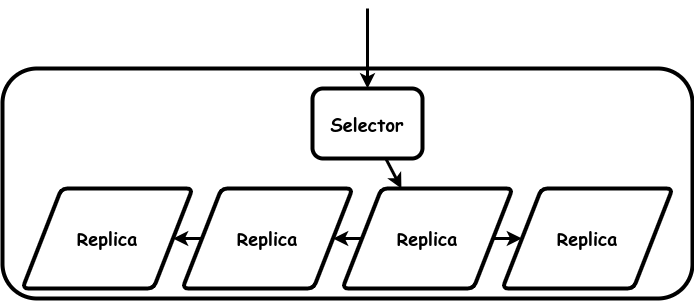

The diagram above was exported from draw.io. Its source (the exported page's mxGraphModel, read from the mxfile embedded in the PNG):
<mxGraphModel dx="1434" dy="1823" grid="1" gridSize="10" guides="1" tooltips="1" connect="1" arrows="1" fold="1" page="1" pageScale="1" pageWidth="850" pageHeight="1100" math="0" shadow="0">
  <root>
    <mxCell id="0" />
    <mxCell id="1" parent="0" />
    <mxCell id="RERQCJBcEq8R5nZOyFl8-2" value="&lt;b style=&quot;font-size: 18px;&quot;&gt;&lt;br&gt;&lt;/b&gt;" style="rounded=1;whiteSpace=wrap;html=1;strokeWidth=4;fontFamily=Comic Sans MS;fontSize=18;" parent="1" vertex="1">
      <mxGeometry x="510" y="-60" width="690" height="230" as="geometry" />
    </mxCell>
    <mxCell id="RERQCJBcEq8R5nZOyFl8-3" value="" style="endArrow=none;startArrow=classic;html=1;rounded=0;strokeWidth=3;endFill=0;" parent="1" source="SelOscMS0Cd61wFNk0_P-4" edge="1">
      <mxGeometry width="50" height="50" relative="1" as="geometry">
        <mxPoint x="990" y="220" as="sourcePoint" />
        <mxPoint x="875" y="-120" as="targetPoint" />
      </mxGeometry>
    </mxCell>
    <mxCell id="RERQCJBcEq8R5nZOyFl8-1" value="&lt;font face=&quot;Comic Sans MS&quot; style=&quot;font-size: 18px;&quot;&gt;Replica&lt;br&gt;&lt;/font&gt;" style="shape=parallelogram;html=1;strokeWidth=4;perimeter=parallelogramPerimeter;whiteSpace=wrap;rounded=1;arcSize=12;size=0.23;fontStyle=1;fontSize=18;" parent="1" vertex="1">
      <mxGeometry x="530" y="60" width="170" height="100" as="geometry" />
    </mxCell>
    <mxCell id="SelOscMS0Cd61wFNk0_P-1" value="&lt;font face=&quot;Comic Sans MS&quot; style=&quot;font-size: 18px;&quot;&gt;Replica&lt;br&gt;&lt;/font&gt;" style="shape=parallelogram;html=1;strokeWidth=4;perimeter=parallelogramPerimeter;whiteSpace=wrap;rounded=1;arcSize=12;size=0.23;fontStyle=1;fontSize=18;" vertex="1" parent="1">
      <mxGeometry x="690" y="60" width="170" height="100" as="geometry" />
    </mxCell>
    <mxCell id="SelOscMS0Cd61wFNk0_P-2" value="&lt;font face=&quot;Comic Sans MS&quot; style=&quot;font-size: 18px;&quot;&gt;Replica&lt;br&gt;&lt;/font&gt;" style="shape=parallelogram;html=1;strokeWidth=4;perimeter=parallelogramPerimeter;whiteSpace=wrap;rounded=1;arcSize=12;size=0.23;fontStyle=1;fontSize=18;" vertex="1" parent="1">
      <mxGeometry x="850" y="60" width="170" height="100" as="geometry" />
    </mxCell>
    <mxCell id="SelOscMS0Cd61wFNk0_P-3" value="&lt;font face=&quot;Comic Sans MS&quot; style=&quot;font-size: 18px;&quot;&gt;Replica&lt;br&gt;&lt;/font&gt;" style="shape=parallelogram;html=1;strokeWidth=4;perimeter=parallelogramPerimeter;whiteSpace=wrap;rounded=1;arcSize=12;size=0.23;fontStyle=1;fontSize=18;" vertex="1" parent="1">
      <mxGeometry x="1010" y="60" width="170" height="100" as="geometry" />
    </mxCell>
    <mxCell id="SelOscMS0Cd61wFNk0_P-4" value="&lt;b style=&quot;font-size: 18px;&quot;&gt;Selector&lt;br&gt;&lt;/b&gt;" style="rounded=1;whiteSpace=wrap;html=1;strokeWidth=4;fontFamily=Comic Sans MS;fontSize=18;" vertex="1" parent="1">
      <mxGeometry x="820" y="-40" width="110" height="70" as="geometry" />
    </mxCell>
    <mxCell id="SelOscMS0Cd61wFNk0_P-5" value="" style="endArrow=none;startArrow=classic;html=1;rounded=0;strokeWidth=3;endFill=0;" edge="1" parent="1" source="SelOscMS0Cd61wFNk0_P-2" target="SelOscMS0Cd61wFNk0_P-4">
      <mxGeometry width="50" height="50" relative="1" as="geometry">
        <mxPoint x="885" y="-30" as="sourcePoint" />
        <mxPoint x="885" y="-110" as="targetPoint" />
      </mxGeometry>
    </mxCell>
    <mxCell id="SelOscMS0Cd61wFNk0_P-6" value="" style="endArrow=none;startArrow=classic;html=1;rounded=0;strokeWidth=3;endFill=0;" edge="1" parent="1" source="SelOscMS0Cd61wFNk0_P-3" target="SelOscMS0Cd61wFNk0_P-2">
      <mxGeometry width="50" height="50" relative="1" as="geometry">
        <mxPoint x="895" y="-20" as="sourcePoint" />
        <mxPoint x="895" y="-100" as="targetPoint" />
      </mxGeometry>
    </mxCell>
    <mxCell id="SelOscMS0Cd61wFNk0_P-7" value="" style="endArrow=none;startArrow=classic;html=1;rounded=0;strokeWidth=3;endFill=0;" edge="1" parent="1" source="SelOscMS0Cd61wFNk0_P-1" target="SelOscMS0Cd61wFNk0_P-2">
      <mxGeometry width="50" height="50" relative="1" as="geometry">
        <mxPoint x="905" y="-10" as="sourcePoint" />
        <mxPoint x="905" y="-90" as="targetPoint" />
      </mxGeometry>
    </mxCell>
    <mxCell id="SelOscMS0Cd61wFNk0_P-8" value="" style="endArrow=none;startArrow=classic;html=1;rounded=0;strokeWidth=3;endFill=0;" edge="1" parent="1" source="RERQCJBcEq8R5nZOyFl8-1" target="SelOscMS0Cd61wFNk0_P-1">
      <mxGeometry width="50" height="50" relative="1" as="geometry">
        <mxPoint x="915" as="sourcePoint" />
        <mxPoint x="915" y="-80" as="targetPoint" />
      </mxGeometry>
    </mxCell>
  </root>
</mxGraphModel>